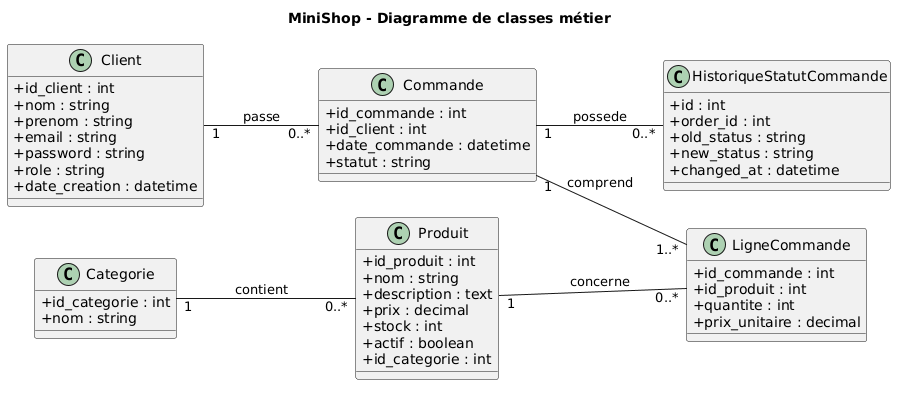

The diagram above was rendered by PlantUML. Its source (embedded in the PNG):
@startuml
title MiniShop - Diagramme de classes métier

skinparam classAttributeIconSize 0
left to right direction

class Client {
    + id_client : int
    + nom : string
    + prenom : string
    + email : string
    + password : string
    + role : string
    + date_creation : datetime
}

class Categorie {
    + id_categorie : int
    + nom : string
}

class Produit {
    + id_produit : int
    + nom : string
    + description : text
    + prix : decimal
    + stock : int
    + actif : boolean
    + id_categorie : int
}

class Commande {
    + id_commande : int
    + id_client : int
    + date_commande : datetime
    + statut : string
}

class LigneCommande {
    + id_commande : int
    + id_produit : int
    + quantite : int
    + prix_unitaire : decimal
}

class HistoriqueStatutCommande {
    + id : int
    + order_id : int
    + old_status : string
    + new_status : string
    + changed_at : datetime
}

' Associations et cardinalités

Client "1" -- "0..*" Commande : passe

Categorie "1" -- "0..*" Produit : contient

Commande "1" -- "1..*" LigneCommande : comprend

Produit "1" -- "0..*" LigneCommande : concerne

Commande "1" -- "0..*" HistoriqueStatutCommande : possede
@enduml